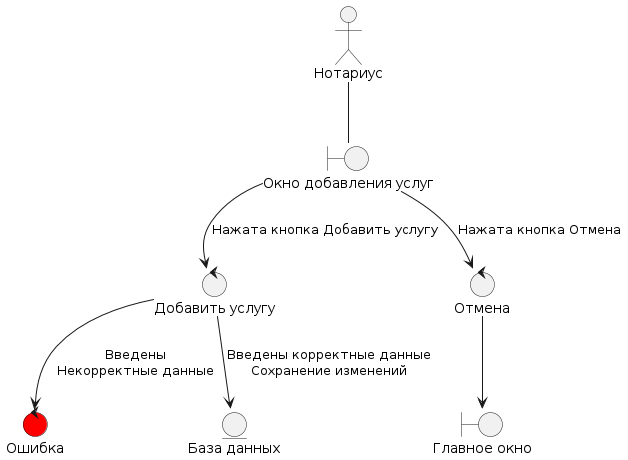

The diagram above was rendered by PlantUML. Its source (embedded in the PNG):
@startuml
boundary "Окно добавления услуг" as edit_window
boundary "Главное окно" as main_window

actor "Нотариус" as user

user -- edit_window

control "Добавить услугу" as add_control
control "Отмена" as cancel_control
control error as "Ошибка" #red

entity "База данных" as DB

edit_window --> add_control: Нажата кнопка Добавить услугу
edit_window --> cancel_control: Нажата кнопка Отмена

add_control --> DB: Введены корректные данные\nСохранение изменений
add_control --> error: Введены\nНекорректные данные
cancel_control --> main_window
@enduml